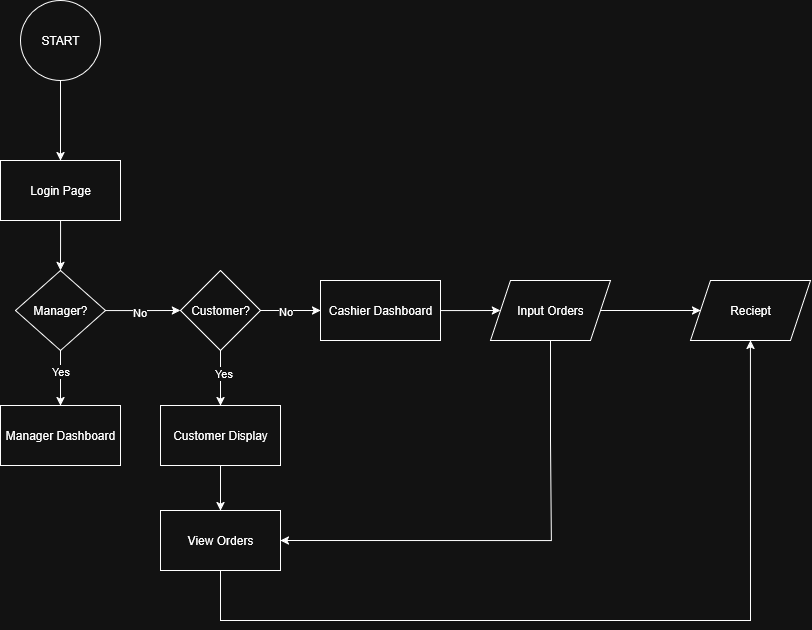

The diagram above was exported from draw.io. Its source (the exported page's mxGraphModel, read from the mxfile embedded in the PNG):
<mxGraphModel dx="1895" dy="1111" grid="1" gridSize="10" guides="1" tooltips="1" connect="1" arrows="1" fold="1" page="1" pageScale="1" pageWidth="827" pageHeight="1169" math="0" shadow="0">
  <root>
    <mxCell id="WIyWlLk6GJQsqaUBKTNV-0" />
    <mxCell id="WIyWlLk6GJQsqaUBKTNV-1" parent="WIyWlLk6GJQsqaUBKTNV-0" />
    <mxCell id="A2yqGqH7BIJtahYzaQuf-3" style="edgeStyle=orthogonalEdgeStyle;rounded=0;orthogonalLoop=1;jettySize=auto;html=1;entryX=0.5;entryY=0;entryDx=0;entryDy=0;" parent="WIyWlLk6GJQsqaUBKTNV-1" source="A2yqGqH7BIJtahYzaQuf-1" target="A2yqGqH7BIJtahYzaQuf-2" edge="1">
      <mxGeometry relative="1" as="geometry" />
    </mxCell>
    <mxCell id="A2yqGqH7BIJtahYzaQuf-1" value="START" style="ellipse;whiteSpace=wrap;html=1;aspect=fixed;" parent="WIyWlLk6GJQsqaUBKTNV-1" vertex="1">
      <mxGeometry x="160" y="140" width="80" height="80" as="geometry" />
    </mxCell>
    <mxCell id="A2yqGqH7BIJtahYzaQuf-5" style="edgeStyle=orthogonalEdgeStyle;rounded=0;orthogonalLoop=1;jettySize=auto;html=1;" parent="WIyWlLk6GJQsqaUBKTNV-1" source="A2yqGqH7BIJtahYzaQuf-2" edge="1">
      <mxGeometry relative="1" as="geometry">
        <mxPoint x="200" y="410" as="targetPoint" />
      </mxGeometry>
    </mxCell>
    <mxCell id="A2yqGqH7BIJtahYzaQuf-2" value="Login Page" style="rounded=0;whiteSpace=wrap;html=1;" parent="WIyWlLk6GJQsqaUBKTNV-1" vertex="1">
      <mxGeometry x="140" y="300" width="120" height="60" as="geometry" />
    </mxCell>
    <mxCell id="A2yqGqH7BIJtahYzaQuf-18" value="" style="edgeStyle=orthogonalEdgeStyle;rounded=0;orthogonalLoop=1;jettySize=auto;html=1;" parent="WIyWlLk6GJQsqaUBKTNV-1" source="A2yqGqH7BIJtahYzaQuf-13" edge="1">
      <mxGeometry relative="1" as="geometry">
        <mxPoint x="320" y="450" as="targetPoint" />
      </mxGeometry>
    </mxCell>
    <mxCell id="A2yqGqH7BIJtahYzaQuf-19" value="No" style="edgeLabel;html=1;align=center;verticalAlign=middle;resizable=0;points=[];" parent="A2yqGqH7BIJtahYzaQuf-18" vertex="1" connectable="0">
      <mxGeometry x="-0.1289" y="-1" relative="1" as="geometry">
        <mxPoint as="offset" />
      </mxGeometry>
    </mxCell>
    <mxCell id="A2yqGqH7BIJtahYzaQuf-21" style="edgeStyle=orthogonalEdgeStyle;rounded=0;orthogonalLoop=1;jettySize=auto;html=1;" parent="WIyWlLk6GJQsqaUBKTNV-1" source="A2yqGqH7BIJtahYzaQuf-13" target="A2yqGqH7BIJtahYzaQuf-20" edge="1">
      <mxGeometry relative="1" as="geometry" />
    </mxCell>
    <mxCell id="A2yqGqH7BIJtahYzaQuf-22" value="Yes" style="edgeLabel;html=1;align=center;verticalAlign=middle;resizable=0;points=[];" parent="A2yqGqH7BIJtahYzaQuf-21" vertex="1" connectable="0">
      <mxGeometry x="-0.2738" y="-1" relative="1" as="geometry">
        <mxPoint as="offset" />
      </mxGeometry>
    </mxCell>
    <mxCell id="A2yqGqH7BIJtahYzaQuf-13" value="Manager?" style="rhombus;whiteSpace=wrap;html=1;" parent="WIyWlLk6GJQsqaUBKTNV-1" vertex="1">
      <mxGeometry x="155" y="410" width="90" height="80" as="geometry" />
    </mxCell>
    <mxCell id="A2yqGqH7BIJtahYzaQuf-20" value="Manager Dashboard" style="rounded=0;whiteSpace=wrap;html=1;" parent="WIyWlLk6GJQsqaUBKTNV-1" vertex="1">
      <mxGeometry x="140" y="545" width="120" height="60" as="geometry" />
    </mxCell>
    <mxCell id="A2yqGqH7BIJtahYzaQuf-25" value="" style="edgeStyle=orthogonalEdgeStyle;rounded=0;orthogonalLoop=1;jettySize=auto;html=1;" parent="WIyWlLk6GJQsqaUBKTNV-1" source="A2yqGqH7BIJtahYzaQuf-23" target="A2yqGqH7BIJtahYzaQuf-24" edge="1">
      <mxGeometry relative="1" as="geometry" />
    </mxCell>
    <mxCell id="A2yqGqH7BIJtahYzaQuf-28" value="Yes" style="edgeLabel;html=1;align=center;verticalAlign=middle;resizable=0;points=[];" parent="A2yqGqH7BIJtahYzaQuf-25" vertex="1" connectable="0">
      <mxGeometry x="-0.2163" y="2" relative="1" as="geometry">
        <mxPoint as="offset" />
      </mxGeometry>
    </mxCell>
    <mxCell id="A2yqGqH7BIJtahYzaQuf-27" value="" style="edgeStyle=orthogonalEdgeStyle;rounded=0;orthogonalLoop=1;jettySize=auto;html=1;" parent="WIyWlLk6GJQsqaUBKTNV-1" source="A2yqGqH7BIJtahYzaQuf-23" target="A2yqGqH7BIJtahYzaQuf-26" edge="1">
      <mxGeometry relative="1" as="geometry" />
    </mxCell>
    <mxCell id="A2yqGqH7BIJtahYzaQuf-29" value="No" style="edgeLabel;html=1;align=center;verticalAlign=middle;resizable=0;points=[];" parent="A2yqGqH7BIJtahYzaQuf-27" vertex="1" connectable="0">
      <mxGeometry x="-0.2172" relative="1" as="geometry">
        <mxPoint as="offset" />
      </mxGeometry>
    </mxCell>
    <mxCell id="A2yqGqH7BIJtahYzaQuf-23" value="Customer?" style="rhombus;whiteSpace=wrap;html=1;" parent="WIyWlLk6GJQsqaUBKTNV-1" vertex="1">
      <mxGeometry x="320" y="410" width="80" height="80" as="geometry" />
    </mxCell>
    <mxCell id="n39fmR58nGOpPH91dIAW-7" style="edgeStyle=orthogonalEdgeStyle;rounded=0;orthogonalLoop=1;jettySize=auto;html=1;entryX=0.5;entryY=0;entryDx=0;entryDy=0;" edge="1" parent="WIyWlLk6GJQsqaUBKTNV-1" source="A2yqGqH7BIJtahYzaQuf-24" target="n39fmR58nGOpPH91dIAW-6">
      <mxGeometry relative="1" as="geometry" />
    </mxCell>
    <mxCell id="A2yqGqH7BIJtahYzaQuf-24" value="Customer Display" style="whiteSpace=wrap;html=1;" parent="WIyWlLk6GJQsqaUBKTNV-1" vertex="1">
      <mxGeometry x="300" y="545" width="120" height="60" as="geometry" />
    </mxCell>
    <mxCell id="n39fmR58nGOpPH91dIAW-1" style="edgeStyle=orthogonalEdgeStyle;rounded=0;orthogonalLoop=1;jettySize=auto;html=1;" edge="1" parent="WIyWlLk6GJQsqaUBKTNV-1" source="A2yqGqH7BIJtahYzaQuf-26">
      <mxGeometry relative="1" as="geometry">
        <mxPoint x="640" y="450" as="targetPoint" />
      </mxGeometry>
    </mxCell>
    <mxCell id="A2yqGqH7BIJtahYzaQuf-26" value="Cashier Dashboard" style="whiteSpace=wrap;html=1;" parent="WIyWlLk6GJQsqaUBKTNV-1" vertex="1">
      <mxGeometry x="460" y="420" width="120" height="60" as="geometry" />
    </mxCell>
    <mxCell id="n39fmR58nGOpPH91dIAW-4" value="" style="edgeStyle=orthogonalEdgeStyle;rounded=0;orthogonalLoop=1;jettySize=auto;html=1;" edge="1" parent="WIyWlLk6GJQsqaUBKTNV-1" source="n39fmR58nGOpPH91dIAW-2" target="n39fmR58nGOpPH91dIAW-3">
      <mxGeometry relative="1" as="geometry" />
    </mxCell>
    <mxCell id="n39fmR58nGOpPH91dIAW-8" style="edgeStyle=orthogonalEdgeStyle;rounded=0;orthogonalLoop=1;jettySize=auto;html=1;entryX=1;entryY=0.5;entryDx=0;entryDy=0;" edge="1" parent="WIyWlLk6GJQsqaUBKTNV-1" source="n39fmR58nGOpPH91dIAW-2" target="n39fmR58nGOpPH91dIAW-6">
      <mxGeometry relative="1" as="geometry">
        <mxPoint x="690" y="680" as="targetPoint" />
        <Array as="points">
          <mxPoint x="690" y="580" />
          <mxPoint x="691" y="580" />
          <mxPoint x="691" y="680" />
        </Array>
      </mxGeometry>
    </mxCell>
    <mxCell id="n39fmR58nGOpPH91dIAW-2" value="Input Orders" style="shape=parallelogram;perimeter=parallelogramPerimeter;whiteSpace=wrap;html=1;fixedSize=1;" vertex="1" parent="WIyWlLk6GJQsqaUBKTNV-1">
      <mxGeometry x="630" y="420" width="120" height="60" as="geometry" />
    </mxCell>
    <mxCell id="n39fmR58nGOpPH91dIAW-3" value="Reciept" style="shape=parallelogram;perimeter=parallelogramPerimeter;whiteSpace=wrap;html=1;fixedSize=1;" vertex="1" parent="WIyWlLk6GJQsqaUBKTNV-1">
      <mxGeometry x="830" y="420" width="120" height="60" as="geometry" />
    </mxCell>
    <mxCell id="n39fmR58nGOpPH91dIAW-11" style="edgeStyle=orthogonalEdgeStyle;rounded=0;orthogonalLoop=1;jettySize=auto;html=1;entryX=0.5;entryY=1;entryDx=0;entryDy=0;" edge="1" parent="WIyWlLk6GJQsqaUBKTNV-1" source="n39fmR58nGOpPH91dIAW-6" target="n39fmR58nGOpPH91dIAW-3">
      <mxGeometry relative="1" as="geometry">
        <mxPoint x="360" y="800" as="targetPoint" />
        <Array as="points">
          <mxPoint x="360" y="760" />
          <mxPoint x="890" y="760" />
        </Array>
      </mxGeometry>
    </mxCell>
    <mxCell id="n39fmR58nGOpPH91dIAW-6" value="View Orders" style="rounded=0;whiteSpace=wrap;html=1;" vertex="1" parent="WIyWlLk6GJQsqaUBKTNV-1">
      <mxGeometry x="300" y="650" width="120" height="60" as="geometry" />
    </mxCell>
  </root>
</mxGraphModel>